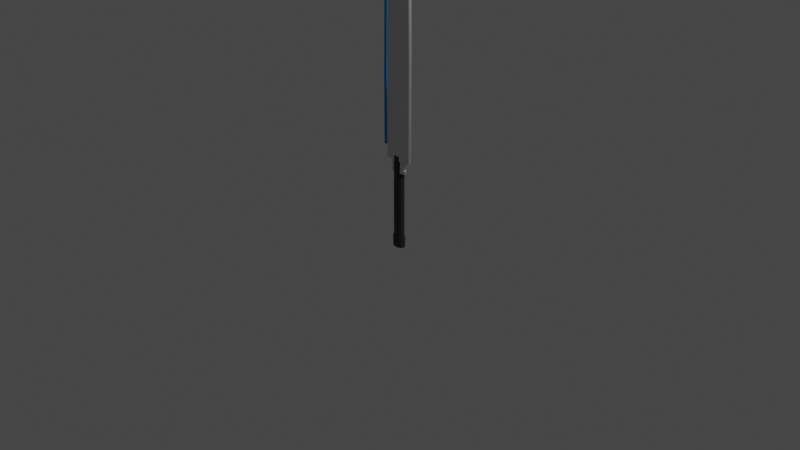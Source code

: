# Source: Sword.blend  (saved by Blender 3.0.42; exported with 4.5.12 LTS)
import bpy
from mathutils import Matrix  # noqa: F401  (used for matrix-valued properties, if any)

bpy.ops.wm.read_factory_settings(use_empty=True)
scene = bpy.context.scene
scene.name = 'Scene'

# ---- collections
col_collection = bpy.data.collections.new('Collection'); scene.collection.children.link(col_collection)

# ---- materials (node trees are filled in below, after node groups)
mat_metal = bpy.data.materials.new('Metal')
mat_metal.use_transparent_shadow = False
mat_hilt = bpy.data.materials.new('Hilt')
mat_hilt.use_transparent_shadow = False
mat_energy = bpy.data.materials.new('Energy')
mat_energy.use_transparent_shadow = False

# ---- material node trees
mat_metal.use_nodes = True; mat_metal.node_tree.nodes.clear()
_N = mat_metal.node_tree.nodes; _L = mat_metal.node_tree.links
n0 = _N.new('ShaderNodeBsdfPrincipled'); n0.name = 'Principled BSDF'; n0.location = (10, 300)
n0.distribution = 'GGX'
n0.subsurface_method = 'BURLEY'
n0.inputs[1].default_value = 1.0
n0.inputs[3].default_value = 1.45
n0.inputs[27].default_value = (0.0, 0.0, 0.0, 1.0)
n0.inputs[28].default_value = 1.0
n1 = _N.new('ShaderNodeOutputMaterial'); n1.name = 'Material Output'; n1.location = (300, 300)
_L.new(n0.outputs[0], n1.inputs[0])
n1.is_active_output = True
mat_hilt.use_nodes = True; mat_hilt.node_tree.nodes.clear()
_N = mat_hilt.node_tree.nodes; _L = mat_hilt.node_tree.links
n0 = _N.new('ShaderNodeBsdfPrincipled'); n0.name = 'Principled BSDF'; n0.location = (10, 300)
n0.distribution = 'GGX'
n0.subsurface_method = 'BURLEY'
n0.inputs[0].default_value = (0.02198, 0.02198, 0.02198, 1.0)
n0.inputs[3].default_value = 1.45
n0.inputs[27].default_value = (0.0, 0.0, 0.0, 1.0)
n0.inputs[28].default_value = 1.0
n1 = _N.new('ShaderNodeOutputMaterial'); n1.name = 'Material Output'; n1.location = (300, 300)
_L.new(n0.outputs[0], n1.inputs[0])
n1.is_active_output = True
mat_energy.use_nodes = True; mat_energy.node_tree.nodes.clear()
_N = mat_energy.node_tree.nodes; _L = mat_energy.node_tree.links
n0 = _N.new('ShaderNodeBsdfPrincipled'); n0.name = 'Principled BSDF'; n0.location = (10, 300)
n0.distribution = 'GGX'
n0.subsurface_method = 'BURLEY'
n0.inputs[0].default_value = (0.0008469, 0.3041, 0.8, 1.0)
n0.inputs[3].default_value = 1.45
n0.inputs[27].default_value = (0.0, 0.0, 0.0, 1.0)
n0.inputs[28].default_value = 1.0
n1 = _N.new('ShaderNodeOutputMaterial'); n1.name = 'Material Output'; n1.location = (300, 300)
_L.new(n0.outputs[0], n1.inputs[0])
n1.is_active_output = True

# ---- world
world_world = bpy.data.worlds.new('World'); scene.world = world_world
world_world.use_nodes = True; world_world.node_tree.nodes.clear()
_N = world_world.node_tree.nodes; _L = world_world.node_tree.links
n0 = _N.new('ShaderNodeOutputWorld'); n0.name = 'World Output'; n0.location = (300, 300)
n1 = _N.new('ShaderNodeBackground'); n1.name = 'Background'; n1.location = (10, 300)
n1.inputs[0].default_value = (0.05088, 0.05088, 0.05088, 1.0)
_L.new(n1.outputs[0], n0.inputs[0])
n0.is_active_output = True
world_world.color = (0.05088, 0.05088, 0.05088)
world_world.use_sun_shadow = False
world_world.sun_shadow_jitter_overblur = 0.0

# ---- cameras
cam_camera = bpy.data.cameras.new('Camera')
cam_camera.clip_end = 100.0
cam_camera.ortho_scale = 7.314

# ---- lights
light_light = bpy.data.lights.new('Light', 'POINT')
light_light.transmission_factor = 0.0
light_light.energy = 1000.0
light_light.shadow_soft_size = 0.1
light_light.shadow_maximum_resolution = 0.006
light_light.use_absolute_resolution = True

# ---- meshes
me_plane = bpy.data.meshes.new('Plane')
me_plane.from_pydata([(-0.1474, -0.02136, 1.414), (-0.1474, -0.02136, 1.718), (0.1567, -0.02135, 1.414), (0.1567, -0.02135, 1.718), (-0.114, -0.02136, 3.469), (0.1371, -0.02135, 3.469), (-0.07421, -0.02136, 3.705), (0.1314, -0.02135, 3.705), (0.02502, -0.02135, 3.863), (0.1347, -0.02135, 3.863), (0.1213, -0.02135, 3.958), (0.1342, -0.02135, 3.958), (-0.1474, -0.02136, 0.6484), (0.1567, -0.02135, 0.6484), (-0.07506, -0.02136, 0.6484), (0.08443, -0.02135, 0.6484), (-0.07506, -0.02136, 0.5542), (0.08443, -0.02135, 0.5542), (-0.08277, -0.02136, 0.5542), (0.09214, -0.02135, 0.5542), (-0.08277, -0.02136, 0.5203), (0.09214, -0.02135, 0.5203), (-0.1474, 0.01443, 1.414), (-0.1474, 0.01443, 1.718), (0.1567, 0.01443, 1.414), (0.1567, 0.01443, 1.718), (-0.114, 0.01443, 3.469), (0.1371, 0.01443, 3.469), (-0.07421, 0.01443, 3.705), (0.1314, 0.01443, 3.705), (0.02502, 0.01443, 3.863), (0.1347, 0.01443, 3.863), (0.1213, 0.01443, 3.958), (0.1342, 0.01443, 3.958), (-0.1474, 0.01443, 0.6484), (0.1567, 0.01443, 0.6484), (-0.07506, 0.01443, 0.6484), (0.08443, 0.01443, 0.6484), (-0.07506, 0.01443, 0.5542), (0.08443, 0.01443, 0.5542), (-0.08277, 0.01443, 0.5542), (0.09214, 0.01443, 0.5542), (-0.08277, 0.01443, 0.5203), (0.09214, 0.01443, 0.5203), (0.004687, -0.03929, 1.414), (0.004687, -0.03929, 1.718), (0.01152, -0.03929, 3.469), (0.02861, -0.03929, 3.705), (0.07988, -0.03929, 3.863), (0.1277, -0.03929, 3.958), (0.004687, -0.03929, 0.6484), (0.004687, -0.03929, 0.6484), (0.004687, -0.03929, 0.5542), (0.004687, -0.03929, 0.5542), (0.004687, -0.03929, 0.5203), (0.004687, 0.03236, 1.414), (0.004687, 0.03236, 1.718), (0.01152, 0.03236, 3.469), (0.02861, 0.03236, 3.705), (0.07988, 0.03236, 3.863), (0.1277, 0.03236, 3.958), (0.004687, 0.03236, 0.6484), (0.004687, 0.03236, 0.6484), (0.004687, 0.03236, 0.5542), (0.004687, 0.03236, 0.5542), (0.004687, 0.03236, 0.5203), (0.08443, -0.02135, 0.6047), (-0.07506, -0.02136, 0.6047), (0.08443, 0.01443, 0.6047), (-0.07506, 0.01443, 0.6047), (0.004687, 0.03236, 0.6047), (0.004687, -0.03929, 0.6047), (-0.07506, -0.02136, 0.6164), (-0.07506, 0.01443, 0.6164), (0.004687, -0.03929, 0.6164), (0.08443, -0.02135, 0.6164), (0.08443, 0.01443, 0.6164), (0.004687, 0.03236, 0.6164), (0.05537, -0.03331, 1.718), (0.05337, -0.03331, 3.469), (0.06289, -0.03331, 3.705), (0.09816, -0.03331, 3.863), (0.1299, -0.03331, 3.958), (0.05537, 0.02638, 1.718), (0.05337, 0.02638, 3.469), (0.06289, 0.02638, 3.705), (0.09816, 0.02639, 3.863), (0.1299, 0.02639, 3.958), (0.05537, -0.03331, 1.414), (0.05537, -0.03331, 0.6484), (0.03127, -0.03331, 0.6484), (0.03127, -0.03331, 0.5542), (0.03384, -0.03331, 0.5542), (0.03384, -0.03331, 0.5203), (0.05537, 0.02638, 1.414), (0.05537, 0.02638, 0.6484), (0.03127, 0.02638, 0.6484), (0.03127, 0.02638, 0.5542), (0.03384, 0.02638, 0.5542), (0.03384, 0.02638, 0.5203), (0.03127, 0.02638, 0.6047), (0.03127, -0.03331, 0.6047), (0.03127, -0.03331, 0.6164), (0.03127, 0.02638, 0.6164)], [], [(88, 2, 3, 78), (45, 46, 4, 1), (46, 47, 6, 4), (47, 48, 8, 6), (48, 49, 10, 8), (88, 89, 13, 2), (89, 90, 15, 13), (101, 91, 17, 66), (91, 92, 19, 17), (92, 93, 21, 19), (94, 83, 25, 24), (56, 23, 26, 57), (57, 26, 28, 58), (58, 28, 30, 59), (59, 30, 32, 60), (94, 24, 35, 95), (95, 35, 37, 96), (100, 68, 39, 97), (97, 39, 41, 98), (98, 41, 43, 99), (6, 8, 30, 28), (17, 19, 41, 39), (9, 7, 29, 31), (18, 16, 38, 40), (1, 4, 26, 23), (13, 15, 37, 35), (82, 11, 33, 87), (54, 20, 42, 65), (5, 3, 25, 27), (14, 12, 34, 36), (8, 10, 32, 30), (19, 21, 43, 41), (11, 9, 31, 33), (20, 18, 40, 42), (4, 6, 28, 26), (66, 17, 39, 68), (0, 1, 23, 22), (7, 5, 27, 29), (72, 14, 36, 73), (2, 13, 35, 24), (3, 2, 24, 25), (12, 0, 22, 34), (93, 54, 65, 99), (10, 49, 60, 32), (40, 64, 65, 42), (38, 63, 64, 40), (69, 70, 63, 38), (34, 61, 62, 36), (22, 55, 61, 34), (86, 59, 60, 87), (85, 58, 59, 86), (84, 57, 58, 85), (83, 56, 57, 84), (22, 23, 56, 55), (18, 20, 54, 53), (16, 18, 53, 52), (67, 16, 52, 71), (12, 14, 51, 50), (0, 12, 50, 44), (81, 82, 49, 48), (80, 81, 48, 47), (79, 80, 47, 46), (78, 79, 46, 45), (0, 44, 45, 1), (72, 67, 71, 74), (73, 77, 70, 69), (16, 67, 69, 38), (75, 66, 68, 76), (103, 76, 68, 100), (102, 101, 66, 75), (90, 102, 75, 15), (96, 37, 76, 103), (15, 75, 76, 37), (36, 62, 77, 73), (14, 72, 74, 51), (67, 72, 73, 69), (62, 96, 103, 77), (51, 74, 102, 90), (74, 71, 101, 102), (77, 103, 100, 70), (3, 5, 79, 78), (5, 7, 80, 79), (7, 9, 81, 80), (9, 11, 82, 81), (25, 83, 84, 27), (27, 84, 85, 29), (29, 85, 86, 31), (31, 86, 87, 33), (21, 93, 99, 43), (49, 82, 87, 60), (64, 98, 99, 65), (63, 97, 98, 64), (70, 100, 97, 63), (61, 95, 96, 62), (55, 94, 95, 61), (55, 56, 83, 94), (53, 54, 93, 92), (52, 53, 92, 91), (71, 52, 91, 101), (50, 51, 90, 89), (44, 50, 89, 88), (44, 88, 78, 45)])
_uv = me_plane.uv_layers.new(name='UVMap')
_uv.uv.foreach_set('vector', [0.0, 0.6667, 0.0, 1.0, 1.0, 1.0, 1.0, 0.6667, 1.0, 0.5, 1.0, 0.5, 1.0, 0.0, 1.0, 0.0, 1.0, 0.5, 1.0, 0.5, 1.0, 0.0, 1.0, 0.0, 1.0, 0.5, 1.0, 0.5, 1.0, 0.0, 1.0, 0.0, 1.0, 0.5, 1.0, 0.5, 1.0, 0.0, 1.0, 0.0, 0.0, 0.6667, 0.0, 0.6667, 0.0, 1.0, 0.0, 1.0, 0.0, 1.0, 0.0, 1.0, 0.0, 1.0, 0.0, 1.0, 0.0, 0.6667, 0.0, 0.6667, 0.0, 1.0, 0.0, 1.0, 0.0, 1.0, 0.0, 1.0, 0.0, 1.0, 0.0, 1.0, 0.0, 0.6667, 0.0, 0.6667, 0.0, 1.0, 0.0, 1.0, 0.0, 0.6667, 1.0, 0.6667, 1.0, 1.0, 0.0, 1.0, 1.0, 0.5, 1.0, 0.0, 1.0, 0.0, 1.0, 0.5, 1.0, 0.5, 1.0, 0.0, 1.0, 0.0, 1.0, 0.5, 1.0, 0.5, 1.0, 0.0, 1.0, 0.0, 1.0, 0.5, 1.0, 0.5, 1.0, 0.0, 1.0, 0.0, 1.0, 0.5, 0.0, 0.6667, 0.0, 1.0, 0.0, 1.0, 0.0, 0.6667, 0.0, 1.0, 0.0, 1.0, 0.0, 1.0, 0.0, 1.0, 0.0, 0.6667, 0.0, 1.0, 0.0, 1.0, 0.0, 0.6667, 0.0, 1.0, 0.0, 1.0, 0.0, 1.0, 0.0, 1.0, 0.0, 0.6667, 0.0, 1.0, 0.0, 1.0, 0.0, 0.6667, 1.0, 0.0, 1.0, 0.0, 1.0, 0.0, 1.0, 0.0, 0.0, 1.0, 0.0, 1.0, 0.0, 1.0, 0.0, 1.0, 1.0, 1.0, 1.0, 1.0, 1.0, 1.0, 1.0, 1.0, 0.0, 0.0, 0.0, 0.0, 0.0, 0.0, 0.0, 0.0, 1.0, 0.0, 1.0, 0.0, 1.0, 0.0, 1.0, 0.0, 0.0, 1.0, 0.0, 1.0, 0.0, 1.0, 0.0, 1.0, 1.0, 0.6725, 1.0, 1.0, 1.0, 1.0, 1.0, 0.6725, 0.0, 0.5, 0.0, 0.0, 0.0, 0.0, 0.0, 0.5, 1.0, 1.0, 1.0, 1.0, 1.0, 1.0, 1.0, 1.0, 0.0, 0.0, 0.0, 0.0, 0.0, 0.0, 0.0, 0.0, 1.0, 0.0, 1.0, 0.0, 1.0, 0.0, 1.0, 0.0, 0.0, 1.0, 0.0, 1.0, 0.0, 1.0, 0.0, 1.0, 1.0, 1.0, 1.0, 1.0, 1.0, 1.0, 1.0, 1.0, 0.0, 0.0, 0.0, 0.0, 0.0, 0.0, 0.0, 0.0, 1.0, 0.0, 1.0, 0.0, 1.0, 0.0, 1.0, 0.0, 0.0, 1.0, 0.0, 1.0, 0.0, 1.0, 0.0, 1.0, 0.0, 0.0, 1.0, 0.0, 1.0, 0.0, 0.0, 0.0, 1.0, 1.0, 1.0, 1.0, 1.0, 1.0, 1.0, 1.0, 0.0, 0.0, 0.0, 0.0, 0.0, 0.0, 0.0, 0.0, 0.0, 1.0, 0.0, 1.0, 0.0, 1.0, 0.0, 1.0, 1.0, 1.0, 0.0, 1.0, 0.0, 1.0, 1.0, 1.0, 0.0, 0.0, 0.0, 0.0, 0.0, 0.0, 0.0, 0.0, 0.0, 0.6667, 0.0, 0.5, 0.0, 0.5, 0.0, 0.6667, 1.0, 0.0, 1.0, 0.5, 1.0, 0.5, 1.0, 0.0, 0.0, 0.0, 0.0, 0.5, 0.0, 0.5, 0.0, 0.0, 0.0, 0.0, 0.0, 0.0, 0.0, 0.0, 0.0, 0.0, 0.0, 0.0, 0.0, 0.5, 0.0, 0.5, 0.0, 0.0, 0.0, 0.0, 0.0, 0.0, 0.0, 0.0, 0.0, 0.0, 0.0, 0.0, 0.0, 0.5, 0.0, 0.5, 0.0, 0.0, 1.0, 0.6667, 1.0, 0.5, 1.0, 0.5, 1.0, 0.6725, 1.0, 0.6667, 1.0, 0.5, 1.0, 0.5, 1.0, 0.6667, 1.0, 0.6667, 1.0, 0.5, 1.0, 0.5, 1.0, 0.6667, 1.0, 0.6667, 1.0, 0.5, 1.0, 0.5, 1.0, 0.6667, 0.0, 0.0, 1.0, 0.0, 1.0, 0.5, 0.0, 0.5, 0.0, 0.0, 0.0, 0.0, 0.0, 0.5, 0.0, 0.5, 0.0, 0.0, 0.0, 0.0, 0.0, 0.0, 0.0, 0.0, 0.0, 0.0, 0.0, 0.0, 0.0, 0.5, 0.0, 0.5, 0.0, 0.0, 0.0, 0.0, 0.0, 0.0, 0.0, 0.0, 0.0, 0.0, 0.0, 0.0, 0.0, 0.5, 0.0, 0.5, 1.0, 0.6667, 1.0, 0.6725, 1.0, 0.5, 1.0, 0.5, 1.0, 0.6667, 1.0, 0.6667, 1.0, 0.5, 1.0, 0.5, 1.0, 0.6667, 1.0, 0.6667, 1.0, 0.5, 1.0, 0.5, 1.0, 0.6667, 1.0, 0.6667, 1.0, 0.5, 1.0, 0.5, 0.0, 0.0, 0.0, 0.5, 1.0, 0.5, 1.0, 0.0, 0.0, 0.0, 0.0, 0.0, 0.0, 0.5, 0.0, 0.5, 0.0, 0.0, 0.0, 0.5, 0.0, 0.5, 0.0, 0.0, 0.0, 0.0, 0.0, 0.0, 0.0, 0.0, 0.0, 0.0, 0.0, 1.0, 0.0, 1.0, 0.0, 1.0, 0.0, 1.0, 0.0, 0.6667, 0.0, 1.0, 0.0, 1.0, 0.0, 0.6667, 0.0, 0.6667, 0.0, 0.6667, 0.0, 1.0, 0.0, 1.0, 0.0, 0.6667, 0.0, 0.6667, 0.0, 1.0, 0.0, 1.0, 0.0, 0.6667, 0.0, 1.0, 0.0, 1.0, 0.0, 0.6667, 0.0, 1.0, 0.0, 1.0, 0.0, 1.0, 0.0, 1.0, 0.0, 0.0, 0.0, 0.5, 0.0, 0.5, 0.0, 0.0, 0.0, 0.0, 0.0, 0.0, 0.0, 0.5, 0.0, 0.5, 0.0, 0.0, 0.0, 0.0, 0.0, 0.0, 0.0, 0.0, 0.0, 0.5, 0.0, 0.6667, 0.0, 0.6667, 0.0, 0.5, 0.0, 0.5, 0.0, 0.5, 0.0, 0.6667, 0.0, 0.6667, 0.0, 0.5, 0.0, 0.5, 0.0, 0.6667, 0.0, 0.6667, 0.0, 0.5, 0.0, 0.6667, 0.0, 0.6667, 0.0, 0.5, 1.0, 1.0, 1.0, 1.0, 1.0, 0.6667, 1.0, 0.6667, 1.0, 1.0, 1.0, 1.0, 1.0, 0.6667, 1.0, 0.6667, 1.0, 1.0, 1.0, 1.0, 1.0, 0.6667, 1.0, 0.6667, 1.0, 1.0, 1.0, 1.0, 1.0, 0.6725, 1.0, 0.6667, 1.0, 1.0, 1.0, 0.6667, 1.0, 0.6667, 1.0, 1.0, 1.0, 1.0, 1.0, 0.6667, 1.0, 0.6667, 1.0, 1.0, 1.0, 1.0, 1.0, 0.6667, 1.0, 0.6667, 1.0, 1.0, 1.0, 1.0, 1.0, 0.6667, 1.0, 0.6725, 1.0, 1.0, 0.0, 1.0, 0.0, 0.6667, 0.0, 0.6667, 0.0, 1.0, 1.0, 0.5, 1.0, 0.6725, 1.0, 0.6725, 1.0, 0.5, 0.0, 0.5, 0.0, 0.6667, 0.0, 0.6667, 0.0, 0.5, 0.0, 1.0, 0.0, 1.0, 0.0, 1.0, 0.0, 1.0, 0.0, 0.5, 0.0, 0.6667, 0.0, 0.6667, 0.0, 0.5, 0.0, 1.0, 0.0, 1.0, 0.0, 1.0, 0.0, 1.0, 0.0, 0.5, 0.0, 0.6667, 0.0, 0.6667, 0.0, 0.5, 0.0, 0.5, 1.0, 0.5, 1.0, 0.6667, 0.0, 0.6667, 0.0, 0.5, 0.0, 0.5, 0.0, 0.6667, 0.0, 0.6667, 0.0, 1.0, 0.0, 1.0, 0.0, 1.0, 0.0, 1.0, 0.0, 0.5, 0.0, 0.5, 0.0, 0.6667, 0.0, 0.6667, 0.0, 1.0, 0.0, 1.0, 0.0, 1.0, 0.0, 1.0, 0.0, 0.5, 0.0, 0.5, 0.0, 0.6667, 0.0, 0.6667, 0.0, 0.5, 0.0, 0.6667, 1.0, 0.6667, 1.0, 0.5])
me_plane.materials.append(mat_metal)
me_plane.materials.append(mat_hilt)
me_plane.materials.append(mat_energy)
me_plane.use_remesh_fix_poles = True
me_plane.use_remesh_preserve_attributes = False
me_plane.update()
me_plane_001 = bpy.data.meshes.new('Plane.001')
me_plane_001.from_pydata([(-0.2075, -0.04634, 1.514), (-0.2075, -0.04634, 0.7724), (-0.2523, -0.04634, 1.514), (-0.2523, -0.04634, 0.7724), (-0.1776, -0.04634, 3.626), (-0.2225, -0.04634, 3.626), (-0.1298, -0.04634, 3.855), (-0.1647, -0.04634, 3.884), (-0.001252, -0.04634, 4.035), (-0.03612, -0.04634, 4.063), (-0.2075, 0.0445, 0.7724), (-0.2075, 0.0445, 1.514), (-0.2523, 0.0445, 0.7724), (-0.2523, 0.0445, 1.514), (-0.1776, 0.0445, 3.626), (-0.2225, 0.0445, 3.626), (-0.1298, 0.0445, 3.855), (-0.1647, 0.0445, 3.884), (-0.001254, 0.0445, 4.035), (-0.03612, 0.0445, 4.063)], [], [(1, 3, 2, 0), (2, 5, 4, 0), (5, 7, 6, 4), (7, 9, 8, 6), (10, 11, 13, 12), (13, 11, 14, 15), (15, 14, 16, 17), (17, 16, 18, 19), (6, 8, 18, 16), (2, 3, 12, 13), (4, 6, 16, 14), (0, 4, 14, 11), (9, 7, 17, 19), (7, 5, 15, 17), (5, 2, 13, 15), (3, 1, 10, 12), (8, 9, 19, 18), (1, 0, 11, 10)])
me_plane_001.polygons.foreach_set('use_smooth', [True] * 18)
_uv = me_plane_001.uv_layers.new(name='UVMap')
_uv.uv.foreach_set('vector', [0.0, 0.0, 0.0, 0.0, 0.0, 0.0, 0.0, 0.0, 0.0, 0.0, 0.0, 0.0, 0.0, 0.0, 0.0, 0.0, 0.0, 0.0, 0.0, 0.0, 0.0, 0.0, 0.0, 0.0, 0.0, 0.0, 0.0, 0.0, 0.0, 0.0, 0.0, 0.0, 0.0, 0.0, 0.0, 0.0, 0.0, 0.0, 0.0, 0.0, 0.0, 0.0, 0.0, 0.0, 0.0, 0.0, 0.0, 0.0, 0.0, 0.0, 0.0, 0.0, 0.0, 0.0, 0.0, 0.0, 0.0, 0.0, 0.0, 0.0, 0.0, 0.0, 0.0, 0.0, 0.0, 0.0, 0.0, 0.0, 0.0, 0.0, 0.0, 0.0, 0.0, 0.0, 0.0, 0.0, 0.0, 0.0, 0.0, 0.0, 0.0, 0.0, 0.0, 0.0, 0.0, 0.0, 0.0, 0.0, 0.0, 0.0, 0.0, 0.0, 0.0, 0.0, 0.0, 0.0, 0.0, 0.0, 0.0, 0.0, 0.0, 0.0, 0.0, 0.0, 0.0, 0.0, 0.0, 0.0, 0.0, 0.0, 0.0, 0.0, 0.0, 0.0, 0.0, 0.0, 0.0, 0.0, 0.0, 0.0, 0.0, 0.0, 0.0, 0.0, 0.0, 0.0, 0.0, 0.0, 0.0, 0.0, 0.0, 0.0, 0.0, 0.0, 0.0, 0.0, 0.0, 0.0, 0.0, 0.0, 0.0, 0.0, 0.0, 0.0])
me_plane_001.materials.append(mat_energy)
me_plane_001.use_remesh_fix_poles = True
me_plane_001.use_remesh_preserve_attributes = False
me_plane_001.update()
me_cylinder = bpy.data.meshes.new('Cylinder')
me_cylinder.from_pydata([(3.931e-08, 0.0421, 0.6976), (0.01239, 0.04129, 0.6976), (0.02431, 0.0389, 0.6976), (0.03529, 0.03501, 0.6976), (0.04492, 0.02977, 0.6976), (0.05282, 0.02339, 0.6976), (0.05869, 0.01611, 0.6976), (0.0623, 0.008214, 0.6976), (0.06352, -1.812e-08, 0.6976), (0.0623, -0.008214, 0.6976), (0.05869, -0.01611, 0.6976), (0.05282, -0.02339, 0.6976), (0.04492, -0.02977, 0.6976), (0.03529, -0.03501, 0.6976), (0.02431, -0.0389, 0.6976), (0.01239, -0.04129, 0.6976), (3.375e-08, -0.0421, 0.6976), (-0.01239, -0.04129, 0.6976), (-0.02431, -0.0389, 0.6976), (-0.03529, -0.03501, 0.6976), (-0.04492, -0.02977, 0.6976), (-0.05282, -0.02339, 0.6976), (-0.05869, -0.01611, 0.6976), (-0.0623, -0.008214, 0.6976), (-0.06352, -1.578e-08, 0.6976), (-0.0623, 0.008214, 0.6976), (-0.05869, 0.01611, 0.6976), (-0.05282, 0.02339, 0.6976), (-0.04492, 0.02977, 0.6976), (-0.03529, 0.03501, 0.6976), (-0.02431, 0.0389, 0.6976), (-0.01239, 0.04129, 0.6976), (3.931e-08, 0.0421, -0.1825), (0.01239, 0.04129, -0.1825), (0.02431, 0.0389, -0.1825), (0.03529, 0.03501, -0.1825), (0.04492, 0.02977, -0.1825), (0.05282, 0.02339, -0.1825), (0.05869, 0.01611, -0.1825), (0.0623, 0.008214, -0.1825), (0.06352, -1.812e-08, -0.1825), (0.0623, -0.008214, -0.1825), (0.05869, -0.01611, -0.1825), (0.05282, -0.02339, -0.1825), (0.04492, -0.02977, -0.1825), (0.03529, -0.03501, -0.1825), (0.02431, -0.0389, -0.1825), (0.01239, -0.04129, -0.1825), (3.375e-08, -0.0421, -0.1825), (-0.01239, -0.04129, -0.1825), (-0.02431, -0.0389, -0.1825), (-0.03529, -0.03501, -0.1825), (-0.04492, -0.02977, -0.1825), (-0.05282, -0.02339, -0.1825), (-0.05869, -0.01611, -0.1825), (-0.0623, -0.008214, -0.1825), (-0.06352, -1.578e-08, -0.1825), (-0.0623, 0.008214, -0.1825), (-0.05869, 0.01611, -0.1825), (-0.05282, 0.02339, -0.1825), (-0.04492, 0.02977, -0.1825), (-0.03529, 0.03501, -0.1825), (-0.02431, 0.0389, -0.1825), (-0.01239, 0.04129, -0.1825), (3.842e-08, 0.04884, -0.3024), (0.01438, 0.04791, -0.3024), (0.01438, 0.04791, -0.1825), (0.0282, 0.04513, -0.3024), (0.0282, 0.04513, -0.1825), (0.04094, 0.04061, -0.3024), (0.04094, 0.04061, -0.1825), (0.05211, 0.03454, -0.3024), (0.05211, 0.03454, -0.1825), (0.06127, 0.02714, -0.3024), (0.06127, 0.02714, -0.1825), (0.06808, 0.01869, -0.3024), (0.06808, 0.01869, -0.1825), (0.07228, 0.009529, -0.3024), (0.07228, 0.009529, -0.1825), (0.07369, -1.829e-08, -0.3024), (0.07369, -1.829e-08, -0.1825), (0.07228, -0.009529, -0.3024), (0.07228, -0.009529, -0.1825), (0.06808, -0.01869, -0.3024), (0.06808, -0.01869, -0.1825), (0.06127, -0.02714, -0.3024), (0.06127, -0.02714, -0.1825), (0.05211, -0.03454, -0.3024), (0.05211, -0.03454, -0.1825), (0.04094, -0.04061, -0.3024), (0.04094, -0.04061, -0.1825), (0.0282, -0.04513, -0.3024), (0.0282, -0.04513, -0.1825), (0.01438, -0.04791, -0.3024), (0.01438, -0.04791, -0.1825), (3.198e-08, -0.04884, -0.3024), (3.198e-08, -0.04884, -0.1825), (-0.01438, -0.04791, -0.3024), (-0.01438, -0.04791, -0.1825), (-0.0282, -0.04513, -0.3024), (-0.0282, -0.04513, -0.1825), (-0.04094, -0.04061, -0.3024), (-0.04094, -0.04061, -0.1825), (-0.05211, -0.03454, -0.3024), (-0.05211, -0.03454, -0.1825), (-0.06127, -0.02714, -0.3024), (-0.06127, -0.02714, -0.1825), (-0.06808, -0.01869, -0.3024), (-0.06808, -0.01869, -0.1825), (-0.07228, -0.009529, -0.3024), (-0.07228, -0.009529, -0.1825), (-0.07369, -1.558e-08, -0.3024), (-0.07369, -1.558e-08, -0.1825), (-0.07228, 0.009529, -0.3024), (-0.07228, 0.009529, -0.1825), (-0.06808, 0.01869, -0.3024), (-0.06808, 0.01869, -0.1825), (-0.06127, 0.02714, -0.3024), (-0.06127, 0.02714, -0.1825), (-0.05211, 0.03454, -0.3024), (-0.05211, 0.03454, -0.1825), (-0.04094, 0.04061, -0.3024), (-0.04094, 0.04061, -0.1825), (-0.0282, 0.04513, -0.3024), (-0.0282, 0.04513, -0.1825), (-0.01438, 0.04791, -0.3024), (-0.01438, 0.04791, -0.1825), (3.842e-08, 0.04884, -0.1825), (3.931e-08, 0.0421, 0.6528), (0.01239, 0.04129, 0.6528), (0.02431, 0.0389, 0.6528), (0.03529, 0.03501, 0.6528), (0.04492, 0.02977, 0.6528), (0.05282, 0.02339, 0.6528), (0.05869, 0.01611, 0.6528), (0.0623, 0.008214, 0.6528), (0.06352, -1.812e-08, 0.6528), (0.0623, -0.008214, 0.6528), (0.05869, -0.01611, 0.6528), (0.05282, -0.02339, 0.6528), (0.04492, -0.02977, 0.6528), (0.03529, -0.03501, 0.6528), (0.02431, -0.0389, 0.6528), (0.01239, -0.04129, 0.6528), (3.375e-08, -0.0421, 0.6528), (-0.01239, -0.04129, 0.6528), (-0.02431, -0.0389, 0.6528), (-0.03529, -0.03501, 0.6528), (-0.04492, -0.02977, 0.6528), (-0.05282, -0.02339, 0.6528), (-0.05869, -0.01611, 0.6528), (-0.0623, -0.008214, 0.6528), (-0.06352, -1.578e-08, 0.6528), (-0.0623, 0.008214, 0.6528), (-0.05869, 0.01611, 0.6528), (-0.05282, 0.02339, 0.6528), (-0.04492, 0.02977, 0.6528), (-0.03529, 0.03501, 0.6528), (-0.02431, 0.0389, 0.6528), (-0.01239, 0.04129, 0.6528)], [], [(128, 0, 1, 129), (129, 1, 2, 130), (130, 2, 3, 131), (131, 3, 4, 132), (132, 4, 5, 133), (133, 5, 6, 134), (134, 6, 7, 135), (135, 7, 8, 136), (136, 8, 9, 137), (137, 9, 10, 138), (138, 10, 11, 139), (139, 11, 12, 140), (140, 12, 13, 141), (141, 13, 14, 142), (142, 14, 15, 143), (143, 15, 16, 144), (144, 16, 17, 145), (145, 17, 18, 146), (146, 18, 19, 147), (147, 19, 20, 148), (148, 20, 21, 149), (149, 21, 22, 150), (150, 22, 23, 151), (151, 23, 24, 152), (152, 24, 25, 153), (153, 25, 26, 154), (154, 26, 27, 155), (155, 27, 28, 156), (156, 28, 29, 157), (157, 29, 30, 158), (1, 0, 31, 30, 29, 28, 27, 26, 25, 24, 23, 22, 21, 20, 19, 18, 17, 16, 15, 14, 13, 12, 11, 10, 9, 8, 7, 6, 5, 4, 3, 2), (158, 30, 31, 159), (159, 31, 0, 128), (58, 59, 118, 116), (45, 46, 92, 90), (32, 33, 66, 127), (59, 60, 120, 118), (46, 47, 94, 92), (33, 34, 68, 66), (60, 61, 122, 120), (47, 48, 96, 94), (34, 35, 70, 68), (61, 62, 124, 122), (48, 49, 98, 96), (35, 36, 72, 70), (62, 63, 126, 124), (49, 50, 100, 98), (36, 37, 74, 72), (63, 32, 127, 126), (50, 51, 102, 100), (37, 38, 76, 74), (51, 52, 104, 102), (38, 39, 78, 76), (52, 53, 106, 104), (39, 40, 80, 78), (53, 54, 108, 106), (40, 41, 82, 80), (54, 55, 110, 108), (41, 42, 84, 82), (55, 56, 112, 110), (42, 43, 86, 84), (56, 57, 114, 112), (43, 44, 88, 86), (57, 58, 116, 114), (44, 45, 90, 88), (64, 65, 67, 69, 71, 73, 75, 77, 79, 81, 83, 85, 87, 89, 91, 93, 95, 97, 99, 101, 103, 105, 107, 109, 111, 113, 115, 117, 119, 121, 123, 125), (125, 126, 127, 64), (123, 124, 126, 125), (121, 122, 124, 123), (119, 120, 122, 121), (117, 118, 120, 119), (115, 116, 118, 117), (113, 114, 116, 115), (111, 112, 114, 113), (109, 110, 112, 111), (107, 108, 110, 109), (105, 106, 108, 107), (103, 104, 106, 105), (101, 102, 104, 103), (99, 100, 102, 101), (97, 98, 100, 99), (95, 96, 98, 97), (93, 94, 96, 95), (91, 92, 94, 93), (89, 90, 92, 91), (87, 88, 90, 89), (85, 86, 88, 87), (83, 84, 86, 85), (81, 82, 84, 83), (79, 80, 82, 81), (77, 78, 80, 79), (75, 76, 78, 77), (73, 74, 76, 75), (71, 72, 74, 73), (69, 70, 72, 71), (67, 68, 70, 69), (65, 66, 68, 67), (64, 127, 66, 65), (63, 159, 128, 32), (62, 158, 159, 63), (61, 157, 158, 62), (60, 156, 157, 61), (59, 155, 156, 60), (58, 154, 155, 59), (57, 153, 154, 58), (56, 152, 153, 57), (55, 151, 152, 56), (54, 150, 151, 55), (53, 149, 150, 54), (52, 148, 149, 53), (51, 147, 148, 52), (50, 146, 147, 51), (49, 145, 146, 50), (48, 144, 145, 49), (47, 143, 144, 48), (46, 142, 143, 47), (45, 141, 142, 46), (44, 140, 141, 45), (43, 139, 140, 44), (42, 138, 139, 43), (41, 137, 138, 42), (40, 136, 137, 41), (39, 135, 136, 40), (38, 134, 135, 39), (37, 133, 134, 38), (36, 132, 133, 37), (35, 131, 132, 36), (34, 130, 131, 35), (33, 129, 130, 34), (32, 128, 129, 33)])
_uv = me_cylinder.uv_layers.new(name='UVMap')
_uv.uv.foreach_set('vector', [1.0, 0.9776, 1.0, 1.0, 0.9688, 1.0, 0.9688, 0.9776, 0.9688, 0.9776, 0.9688, 1.0, 0.9375, 1.0, 0.9375, 0.9776, 0.9375, 0.9776, 0.9375, 1.0, 0.9062, 1.0, 0.9062, 0.9776, 0.9062, 0.9776, 0.9062, 1.0, 0.875, 1.0, 0.875, 0.9776, 0.875, 0.9776, 0.875, 1.0, 0.8438, 1.0, 0.8438, 0.9776, 0.8438, 0.9776, 0.8438, 1.0, 0.8125, 1.0, 0.8125, 0.9776, 0.8125, 0.9776, 0.8125, 1.0, 0.7812, 1.0, 0.7812, 0.9776, 0.7812, 0.9776, 0.7812, 1.0, 0.75, 1.0, 0.75, 0.9776, 0.75, 0.9776, 0.75, 1.0, 0.7188, 1.0, 0.7188, 0.9776, 0.7188, 0.9776, 0.7188, 1.0, 0.6875, 1.0, 0.6875, 0.9776, 0.6875, 0.9776, 0.6875, 1.0, 0.6562, 1.0, 0.6562, 0.9776, 0.6562, 0.9776, 0.6562, 1.0, 0.625, 1.0, 0.625, 0.9776, 0.625, 0.9776, 0.625, 1.0, 0.5938, 1.0, 0.5938, 0.9776, 0.5938, 0.9776, 0.5938, 1.0, 0.5625, 1.0, 0.5625, 0.9776, 0.5625, 0.9776, 0.5625, 1.0, 0.5312, 1.0, 0.5312, 0.9776, 0.5312, 0.9776, 0.5312, 1.0, 0.5, 1.0, 0.5, 0.9776, 0.5, 0.9776, 0.5, 1.0, 0.4688, 1.0, 0.4688, 0.9776, 0.4688, 0.9776, 0.4688, 1.0, 0.4375, 1.0, 0.4375, 0.9776, 0.4375, 0.9776, 0.4375, 1.0, 0.4062, 1.0, 0.4062, 0.9776, 0.4062, 0.9776, 0.4062, 1.0, 0.375, 1.0, 0.375, 0.9776, 0.375, 0.9776, 0.375, 1.0, 0.3438, 1.0, 0.3438, 0.9776, 0.3438, 0.9776, 0.3438, 1.0, 0.3125, 1.0, 0.3125, 0.9776, 0.3125, 0.9776, 0.3125, 1.0, 0.2812, 1.0, 0.2812, 0.9776, 0.2812, 0.9776, 0.2812, 1.0, 0.25, 1.0, 0.25, 0.9776, 0.25, 0.9776, 0.25, 1.0, 0.2188, 1.0, 0.2188, 0.9776, 0.2188, 0.9776, 0.2188, 1.0, 0.1875, 1.0, 0.1875, 0.9776, 0.1875, 0.9776, 0.1875, 1.0, 0.1562, 1.0, 0.1562, 0.9776, 0.1562, 0.9776, 0.1562, 1.0, 0.125, 1.0, 0.125, 0.9776, 0.125, 0.9776, 0.125, 1.0, 0.09375, 1.0, 0.09375, 0.9776, 0.09375, 0.9776, 0.09375, 1.0, 0.0625, 1.0, 0.0625, 0.9776, 0.2968, 0.4854, 0.25, 0.49, 0.2032, 0.4854, 0.1582, 0.4717, 0.1167, 0.4496, 0.08029, 0.4197, 0.05045, 0.3833, 0.02827, 0.3418, 0.01461, 0.2968, 0.01, 0.25, 0.01461, 0.2032, 0.02827, 0.1582, 0.05045, 0.1167, 0.08029, 0.08029, 0.1167, 0.05045, 0.1582, 0.02827, 0.2032, 0.01461, 0.25, 0.01, 0.2968, 0.01461, 0.3418, 0.02827, 0.3833, 0.05045, 0.4197, 0.08029, 0.4496, 0.1167, 0.4717, 0.1582, 0.4854, 0.2032, 0.49, 0.25, 0.4854, 0.2968, 0.4717, 0.3418, 0.4496, 0.3833, 0.4197, 0.4197, 0.3833, 0.4496, 0.3418, 0.4717, 0.0625, 0.9776, 0.0625, 1.0, 0.03125, 1.0, 0.03125, 0.9776, 0.03125, 0.9776, 0.03125, 1.0, 0.0, 1.0, 0.0, 0.9776, 0.1875, 0.5599, 0.1562, 0.5599, 0.1562, 0.5599, 0.1875, 0.5599, 0.5938, 0.5599, 0.5625, 0.5599, 0.5625, 0.5599, 0.5938, 0.5599, 1.0, 0.5599, 0.9688, 0.5599, 0.9688, 0.5599, 1.0, 0.5599, 0.1562, 0.5599, 0.125, 0.5599, 0.125, 0.5599, 0.1562, 0.5599, 0.5625, 0.5599, 0.5312, 0.5599, 0.5312, 0.5599, 0.5625, 0.5599, 0.9688, 0.5599, 0.9375, 0.5599, 0.9375, 0.5599, 0.9688, 0.5599, 0.125, 0.5599, 0.09375, 0.5599, 0.09375, 0.5599, 0.125, 0.5599, 0.5312, 0.5599, 0.5, 0.5599, 0.5, 0.5599, 0.5312, 0.5599, 0.9375, 0.5599, 0.9063, 0.5599, 0.9063, 0.5599, 0.9375, 0.5599, 0.09375, 0.5599, 0.0625, 0.5599, 0.0625, 0.5599, 0.09375, 0.5599, 0.5, 0.5599, 0.4688, 0.5599, 0.4688, 0.5599, 0.5, 0.5599, 0.9063, 0.5599, 0.875, 0.5599, 0.875, 0.5599, 0.9063, 0.5599, 0.0625, 0.5599, 0.03125, 0.5599, 0.03125, 0.5599, 0.0625, 0.5599, 0.4688, 0.5599, 0.4375, 0.5599, 0.4375, 0.5599, 0.4688, 0.5599, 0.875, 0.5599, 0.8438, 0.5599, 0.8438, 0.5599, 0.875, 0.5599, 0.03125, 0.5599, 0.0, 0.5599, 0.0, 0.5599, 0.03125, 0.5599, 0.4375, 0.5599, 0.4062, 0.5599, 0.4062, 0.5599, 0.4375, 0.5599, 0.8438, 0.5599, 0.8125, 0.5599, 0.8125, 0.5599, 0.8438, 0.5599, 0.4062, 0.5599, 0.375, 0.5599, 0.375, 0.5599, 0.4062, 0.5599, 0.8125, 0.5599, 0.7812, 0.5599, 0.7812, 0.5599, 0.8125, 0.5599, 0.375, 0.5599, 0.3438, 0.5599, 0.3438, 0.5599, 0.375, 0.5599, 0.7812, 0.5599, 0.75, 0.5599, 0.75, 0.5599, 0.7812, 0.5599, 0.3438, 0.5599, 0.3125, 0.5599, 0.3125, 0.5599, 0.3438, 0.5599, 0.75, 0.5599, 0.7188, 0.5599, 0.7188, 0.5599, 0.75, 0.5599, 0.3125, 0.5599, 0.2812, 0.5599, 0.2812, 0.5599, 0.3125, 0.5599, 0.7188, 0.5599, 0.6875, 0.5599, 0.6875, 0.5599, 0.7188, 0.5599, 0.2812, 0.5599, 0.25, 0.5599, 0.25, 0.5599, 0.2812, 0.5599, 0.6875, 0.5599, 0.6562, 0.5599, 0.6562, 0.5599, 0.6875, 0.5599, 0.25, 0.5599, 0.2188, 0.5599, 0.2188, 0.5599, 0.25, 0.5599, 0.6562, 0.5599, 0.625, 0.5599, 0.625, 0.5599, 0.6562, 0.5599, 0.2188, 0.5599, 0.1875, 0.5599, 0.1875, 0.5599, 0.2188, 0.5599, 0.625, 0.5599, 0.5938, 0.5599, 0.5938, 0.5599, 0.625, 0.5599, 0.75, 0.49, 0.7968, 0.4854, 0.8418, 0.4717, 0.8833, 0.4496, 0.9197, 0.4197, 0.9496, 0.3833, 0.9717, 0.3418, 0.9854, 0.2968, 0.99, 0.25, 0.9854, 0.2032, 0.9717, 0.1582, 0.9496, 0.1167, 0.9197, 0.08029, 0.8833, 0.05045, 0.8418, 0.02827, 0.7968, 0.01461, 0.75, 0.01, 0.7032, 0.01461, 0.6582, 0.02827, 0.6167, 0.05045, 0.5803, 0.08029, 0.5504, 0.1167, 0.5283, 0.1582, 0.5146, 0.2032, 0.51, 0.25, 0.5146, 0.2968, 0.5283, 0.3418, 0.5504, 0.3833, 0.5803, 0.4197, 0.6167, 0.4496, 0.6582, 0.4717, 0.7032, 0.4854, 0.03125, 0.5, 0.03125, 0.5599, 0.0, 0.5599, 0.0, 0.5, 0.0625, 0.5, 0.0625, 0.5599, 0.03125, 0.5599, 0.03125, 0.5, 0.09375, 0.5, 0.09375, 0.5599, 0.0625, 0.5599, 0.0625, 0.5, 0.125, 0.5, 0.125, 0.5599, 0.09375, 0.5599, 0.09375, 0.5, 0.1562, 0.5, 0.1562, 0.5599, 0.125, 0.5599, 0.125, 0.5, 0.1875, 0.5, 0.1875, 0.5599, 0.1562, 0.5599, 0.1562, 0.5, 0.2188, 0.5, 0.2188, 0.5599, 0.1875, 0.5599, 0.1875, 0.5, 0.25, 0.5, 0.25, 0.5599, 0.2188, 0.5599, 0.2188, 0.5, 0.2812, 0.5, 0.2812, 0.5599, 0.25, 0.5599, 0.25, 0.5, 0.3125, 0.5, 0.3125, 0.5599, 0.2812, 0.5599, 0.2812, 0.5, 0.3438, 0.5, 0.3438, 0.5599, 0.3125, 0.5599, 0.3125, 0.5, 0.375, 0.5, 0.375, 0.5599, 0.3438, 0.5599, 0.3438, 0.5, 0.4062, 0.5, 0.4062, 0.5599, 0.375, 0.5599, 0.375, 0.5, 0.4375, 0.5, 0.4375, 0.5599, 0.4062, 0.5599, 0.4062, 0.5, 0.4688, 0.5, 0.4688, 0.5599, 0.4375, 0.5599, 0.4375, 0.5, 0.5, 0.5, 0.5, 0.5599, 0.4688, 0.5599, 0.4688, 0.5, 0.5312, 0.5, 0.5312, 0.5599, 0.5, 0.5599, 0.5, 0.5, 0.5625, 0.5, 0.5625, 0.5599, 0.5312, 0.5599, 0.5312, 0.5, 0.5938, 0.5, 0.5938, 0.5599, 0.5625, 0.5599, 0.5625, 0.5, 0.625, 0.5, 0.625, 0.5599, 0.5938, 0.5599, 0.5938, 0.5, 0.6562, 0.5, 0.6562, 0.5599, 0.625, 0.5599, 0.625, 0.5, 0.6875, 0.5, 0.6875, 0.5599, 0.6562, 0.5599, 0.6562, 0.5, 0.7188, 0.5, 0.7188, 0.5599, 0.6875, 0.5599, 0.6875, 0.5, 0.75, 0.5, 0.75, 0.5599, 0.7188, 0.5599, 0.7188, 0.5, 0.7812, 0.5, 0.7812, 0.5599, 0.75, 0.5599, 0.75, 0.5, 0.8125, 0.5, 0.8125, 0.5599, 0.7812, 0.5599, 0.7812, 0.5, 0.8438, 0.5, 0.8438, 0.5599, 0.8125, 0.5599, 0.8125, 0.5, 0.875, 0.5, 0.875, 0.5599, 0.8438, 0.5599, 0.8438, 0.5, 0.9062, 0.5, 0.9063, 0.5599, 0.875, 0.5599, 0.875, 0.5, 0.9375, 0.5, 0.9375, 0.5599, 0.9063, 0.5599, 0.9062, 0.5, 0.9688, 0.5, 0.9688, 0.5599, 0.9375, 0.5599, 0.9375, 0.5, 1.0, 0.5, 1.0, 0.5599, 0.9688, 0.5599, 0.9688, 0.5, 0.03125, 0.5599, 0.03125, 0.9776, 0.0, 0.9776, 0.0, 0.5599, 0.0625, 0.5599, 0.0625, 0.9776, 0.03125, 0.9776, 0.03125, 0.5599, 0.09375, 0.5599, 0.09375, 0.9776, 0.0625, 0.9776, 0.0625, 0.5599, 0.125, 0.5599, 0.125, 0.9776, 0.09375, 0.9776, 0.09375, 0.5599, 0.1562, 0.5599, 0.1562, 0.9776, 0.125, 0.9776, 0.125, 0.5599, 0.1875, 0.5599, 0.1875, 0.9776, 0.1562, 0.9776, 0.1562, 0.5599, 0.2188, 0.5599, 0.2188, 0.9776, 0.1875, 0.9776, 0.1875, 0.5599, 0.25, 0.5599, 0.25, 0.9776, 0.2188, 0.9776, 0.2188, 0.5599, 0.2812, 0.5599, 0.2812, 0.9776, 0.25, 0.9776, 0.25, 0.5599, 0.3125, 0.5599, 0.3125, 0.9776, 0.2812, 0.9776, 0.2812, 0.5599, 0.3438, 0.5599, 0.3438, 0.9776, 0.3125, 0.9776, 0.3125, 0.5599, 0.375, 0.5599, 0.375, 0.9776, 0.3438, 0.9776, 0.3438, 0.5599, 0.4062, 0.5599, 0.4062, 0.9776, 0.375, 0.9776, 0.375, 0.5599, 0.4375, 0.5599, 0.4375, 0.9776, 0.4062, 0.9776, 0.4062, 0.5599, 0.4688, 0.5599, 0.4688, 0.9776, 0.4375, 0.9776, 0.4375, 0.5599, 0.5, 0.5599, 0.5, 0.9776, 0.4688, 0.9776, 0.4688, 0.5599, 0.5312, 0.5599, 0.5312, 0.9776, 0.5, 0.9776, 0.5, 0.5599, 0.5625, 0.5599, 0.5625, 0.9776, 0.5312, 0.9776, 0.5312, 0.5599, 0.5938, 0.5599, 0.5938, 0.9776, 0.5625, 0.9776, 0.5625, 0.5599, 0.625, 0.5599, 0.625, 0.9776, 0.5938, 0.9776, 0.5938, 0.5599, 0.6562, 0.5599, 0.6562, 0.9776, 0.625, 0.9776, 0.625, 0.5599, 0.6875, 0.5599, 0.6875, 0.9776, 0.6562, 0.9776, 0.6562, 0.5599, 0.7188, 0.5599, 0.7188, 0.9776, 0.6875, 0.9776, 0.6875, 0.5599, 0.75, 0.5599, 0.75, 0.9776, 0.7188, 0.9776, 0.7188, 0.5599, 0.7812, 0.5599, 0.7812, 0.9776, 0.75, 0.9776, 0.75, 0.5599, 0.8125, 0.5599, 0.8125, 0.9776, 0.7812, 0.9776, 0.7812, 0.5599, 0.8438, 0.5599, 0.8438, 0.9776, 0.8125, 0.9776, 0.8125, 0.5599, 0.875, 0.5599, 0.875, 0.9776, 0.8438, 0.9776, 0.8438, 0.5599, 0.9063, 0.5599, 0.9062, 0.9776, 0.875, 0.9776, 0.875, 0.5599, 0.9375, 0.5599, 0.9375, 0.9776, 0.9062, 0.9776, 0.9063, 0.5599, 0.9688, 0.5599, 0.9688, 0.9776, 0.9375, 0.9776, 0.9375, 0.5599, 1.0, 0.5599, 1.0, 0.9776, 0.9688, 0.9776, 0.9688, 0.5599])
me_cylinder.materials.append(mat_hilt)
me_cylinder.use_remesh_fix_poles = True
me_cylinder.use_remesh_preserve_attributes = False
me_cylinder.update()

# ---- objects
ob_light = bpy.data.objects.new('Light', light_light)
ob_camera = bpy.data.objects.new('Camera', cam_camera)
ob_empty = bpy.data.objects.new('Empty', None)
ob_plane = bpy.data.objects.new('Plane', me_plane)
ob_plane_001 = bpy.data.objects.new('Plane.001', me_plane_001)
ob_cylinder = bpy.data.objects.new('Cylinder', me_cylinder)

# ---- transforms, parenting, visibility, modifiers, constraints
ob_light.location = (4.076, 1.005, 5.904)
ob_light.rotation_euler = (0.6503, 0.05522, 1.866)
ob_light.lock_rotations_4d = False
ob_light.empty_display_type = 'ARROWS'
ob_light.color = (0.0, 0.0, 0.0, 0.0)
ob_light.lineart.crease_threshold = 0.0
ob_camera.location = (7.359, -6.926, 4.958)
ob_camera.rotation_euler = (1.109, 0.0, 0.8149)
ob_camera.lock_rotations_4d = False
ob_camera.empty_display_type = 'ARROWS'
ob_camera.color = (0.0, 0.0, 0.0, 0.0)
ob_camera.display_type = 'WIRE'
ob_camera.lineart.crease_threshold = 0.0
ob_empty.location = (0.0, 0.0, 0.0)
ob_empty.rotation_euler = (0.0, -0.0, -0.2854)
ob_empty.empty_display_type = 'IMAGE'
ob_empty.empty_display_size = 5.0
ob_plane.parent = ob_cylinder
ob_plane.location = (0.0, 0.0, 0.0)
ob_plane_001.parent = ob_cylinder
ob_plane_001.location = (0.0, 0.07458, 0.0)
ob_plane_001.scale = (0.9673, 0.9673, 0.9673)
ob_cylinder.location = (0.0, 0.0, 0.0)

# ---- collection membership
col_collection.objects.link(ob_light)
col_collection.objects.link(ob_camera)
col_collection.objects.link(ob_empty)
col_collection.objects.link(ob_plane)
col_collection.objects.link(ob_plane_001)
col_collection.objects.link(ob_cylinder)

# ---- scene / render settings (as saved in the file)
scene.camera = ob_camera
scene.frame_start = 1; scene.frame_end = 20; scene.frame_set(1)
scene.render.engine = 'BLENDER_EEVEE_NEXT'
scene.cycles.use_denoising = False
scene.cycles.samples = 128
scene.cycles.sampling_pattern = 'TABULATED_SOBOL'
scene.cycles.use_adaptive_sampling = False
scene.cycles.use_light_tree = False
scene.view_settings.view_transform = 'Filmic'
bpy.context.view_layer.update()
